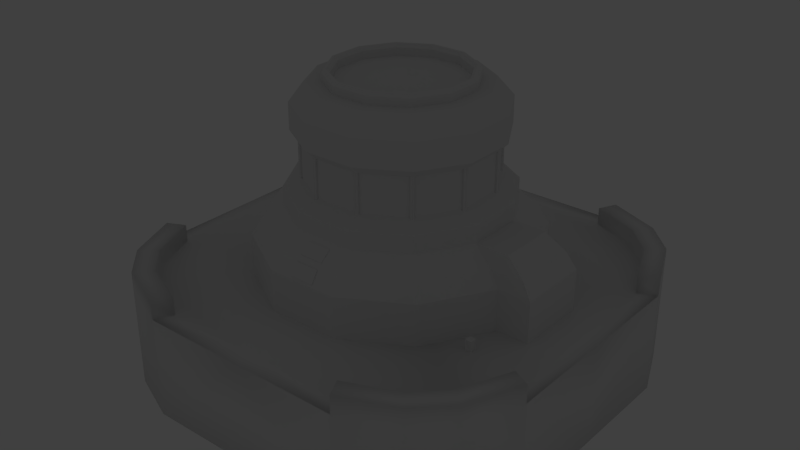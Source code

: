 # Source: kbuilding03.blend  (saved by Blender 2.62.1; exported with 4.5.12 LTS)
import bpy
from mathutils import Matrix  # noqa: F401  (used for matrix-valued properties, if any)

bpy.ops.wm.read_factory_settings(use_empty=True)
scene = bpy.context.scene
scene.name = 'Scene'

# ---- collections
col_collection_1 = bpy.data.collections.new('Collection 1'); scene.collection.children.link(col_collection_1)
col_collection_1.hide_render = True
col_collection_1.hide_viewport = True
col_collection_2 = bpy.data.collections.new('Collection 2'); scene.collection.children.link(col_collection_2)
col_collection_3 = bpy.data.collections.new('Collection 3'); scene.collection.children.link(col_collection_3)
col_collection_3.hide_render = True
col_collection_3.hide_viewport = True

# ---- world
world_world = bpy.data.worlds.new('World'); scene.world = world_world
world_world.color = (0.05088, 0.05088, 0.05088)
world_world.use_sun_shadow = False
world_world.sun_shadow_jitter_overblur = 0.0
world_world.cycles.sampling_method = 'MANUAL'
world_world.cycles.sample_map_resolution = 256

# ---- lights
light_lamp = bpy.data.lights.new('Lamp', 'POINT')
light_lamp.transmission_factor = 0.0
light_lamp.cutoff_distance = 30.0
light_lamp.energy = 100.0
light_lamp.shadow_buffer_clip_start = 1.001
light_lamp.shadow_soft_size = 1.0
light_lamp.shadow_maximum_resolution = 0.006
light_lamp.use_absolute_resolution = True
light_lamp.cycles.use_multiple_importance_sampling = False

# ---- meshes
me_cylinder_003 = bpy.data.meshes.new('Cylinder.003')
me_cylinder_003.from_pydata([(16.74, 16.74, -16.02), (10.1, 10.1, 15.16), (23.68, -1.035e-06, -16.02), (14.29, -8.137e-07, 15.16), (16.74, -16.74, -16.02), (10.1, -10.1, 15.16), (-2.07e-06, -23.68, -16.02), (-2.076e-06, -14.29, 15.16), (-16.74, -16.74, -16.02), (-10.1, -10.1, 15.16), (-23.68, 2.823e-07, -16.02), (-14.29, -1.866e-08, 15.16), (-16.74, 16.74, -16.02), (-10.1, 10.1, 15.16), (-7.15e-06, 23.68, -16.02), (-5.142e-06, 14.29, 15.16), (12.68, 12.68, 0.0), (17.93, -8.994e-07, 0.0), (12.68, -12.68, 0.0), (-2.074e-06, -17.93, 0.0), (-12.68, -12.68, 0.0), (-17.93, 9.803e-08, 0.0), (-12.68, 12.68, 0.0), (-5.921e-06, 17.93, 0.0)], [], [(17, 16, 1, 3), (18, 17, 3, 5), (19, 18, 5, 7), (20, 19, 7, 9), (21, 20, 9, 11), (22, 21, 11, 13), (23, 22, 13, 15), (16, 23, 15, 1), (16, 17, 2, 0), (17, 18, 4, 2), (18, 19, 6, 4), (19, 20, 8, 6), (20, 21, 10, 8), (21, 22, 12, 10), (22, 23, 14, 12), (23, 16, 0, 14), (1, 15, 13, 11, 9, 7, 5, 3)])
me_cylinder_003.use_remesh_preserve_volume = False
me_cylinder_003.use_remesh_preserve_attributes = False
me_cylinder_003.use_mirror_vertex_groups = False
me_cylinder_003.update()
me_cube_007 = bpy.data.meshes.new('Cube.007')
me_cube_007.from_pydata([(-1.0, -1.0, -1.0), (-1.0, 1.0, -1.0), (1.0, 1.0, -1.0), (1.0, -1.0, -1.0), (-1.0, -1.0, 1.0), (-1.0, 1.0, 1.0), (1.0, 1.0, 1.0), (1.0, -1.0, 1.0)], [], [(4, 5, 1, 0), (5, 6, 2, 1), (6, 7, 3, 2), (7, 4, 0, 3), (0, 1, 2, 3), (7, 6, 5, 4)])
me_cube_007.use_remesh_preserve_volume = False
me_cube_007.use_remesh_preserve_attributes = False
me_cube_007.use_mirror_vertex_groups = False
me_cube_007.update()
me_cube_001 = bpy.data.meshes.new('Cube.001')
me_cube_001.from_pydata([(7.09, 7.09, 0.0), (7.09, -7.09, 0.0), (17.18, 7.09, 0.0), (17.18, -7.09, 0.0), (17.18, 7.09, 14.18), (17.18, -7.09, 14.18), (23.85, 7.09, 0.0), (23.85, -7.09, 0.0), (23.85, 7.09, 10.28), (23.85, -7.09, 10.28), (28.14, 7.09, 0.0), (28.14, -7.09, 0.0), (28.14, 7.09, 6.288), (28.14, -7.09, 6.288), (7.09, 7.09, 14.18), (-7.09, 17.18, 0.0), (7.09, 17.18, 0.0), (-7.09, 17.18, 14.18), (7.09, 17.18, 14.18), (-7.09, 23.85, 0.0), (7.09, 23.85, 0.0), (-7.09, 23.85, 10.28), (7.09, 23.85, 10.28), (-7.09, 28.14, 0.0), (7.09, 28.14, 0.0), (-7.09, 28.14, 6.288), (7.09, 28.14, 6.288), (-7.09, 7.09, 0.0), (-7.09, 7.09, 14.18), (-17.18, -7.09, 0.0), (-17.18, 7.09, 0.0), (-17.18, -7.09, 14.18), (-17.18, 7.09, 14.18), (-23.85, -7.09, 0.0), (-23.85, 7.09, 0.0), (-23.85, -7.09, 10.28), (-23.85, 7.09, 10.28), (-28.14, -7.09, 0.0), (-28.14, 7.09, 0.0), (-28.14, -7.09, 6.288), (-28.14, 7.09, 6.288), (-7.09, -7.09, 0.0), (7.09, -7.09, 14.18), (-7.09, -7.09, 14.18), (7.09, -17.18, 0.0), (-7.09, -17.18, 0.0), (7.09, -17.18, 14.18), (-7.09, -17.18, 14.18), (7.09, -23.85, 0.0), (-7.09, -23.85, 0.0), (7.09, -23.85, 10.28), (-7.09, -23.85, 10.28), (7.09, -28.14, 0.0), (-7.09, -28.14, 0.0), (7.09, -28.14, 6.288), (-7.09, -28.14, 6.288), (7.09, 7.09, -12.63), (7.09, -7.09, -12.63), (17.18, 7.09, -12.63), (17.18, -7.09, -12.63), (23.85, 7.09, -12.63), (23.85, -7.09, -12.63), (28.14, 7.09, -12.63), (28.14, -7.09, -12.63), (-7.09, 17.18, -12.63), (7.09, 17.18, -12.63), (-7.09, 23.85, -12.63), (7.09, 23.85, -12.63), (-7.09, 28.14, -12.63), (7.09, 28.14, -12.63), (-7.09, 7.09, -12.63), (-17.18, -7.09, -12.63), (-17.18, 7.09, -12.63), (-23.85, -7.09, -12.63), (-23.85, 7.09, -12.63), (-28.14, -7.09, -12.63), (-28.14, 7.09, -12.63), (-7.09, -7.09, -12.63), (7.09, -17.18, -12.63), (-7.09, -17.18, -12.63), (7.09, -23.85, -12.63), (-7.09, -23.85, -12.63), (7.09, -28.14, -12.63), (-7.09, -28.14, -12.63)], [], [(5, 3, 7, 9), (8, 9, 13, 12), (8, 6, 2, 4), (4, 5, 9, 8), (12, 13, 11, 10), (9, 7, 11, 13), (12, 10, 6, 8), (18, 16, 20, 22), (21, 22, 26, 25), (21, 19, 15, 17), (17, 18, 22, 21), (25, 26, 24, 23), (22, 20, 24, 26), (25, 23, 19, 21), (32, 30, 34, 36), (28, 27, 30, 32), (35, 36, 40, 39), (35, 33, 29, 31), (31, 32, 36, 35), (39, 40, 38, 37), (36, 34, 38, 40), (39, 37, 33, 35), (47, 45, 49, 51), (43, 41, 45, 47), (42, 43, 47, 46), (50, 51, 55, 54), (50, 48, 44, 46), (46, 47, 51, 50), (54, 55, 53, 52), (51, 49, 53, 55), (54, 52, 48, 50), (14, 28, 43, 42), (42, 1, 3, 5), (4, 2, 0, 14), (14, 42, 5, 4), (14, 0, 16, 18), (17, 15, 27, 28), (28, 14, 18, 17), (31, 29, 41, 43), (43, 28, 32, 31), (46, 44, 1, 42), (79, 81, 49, 45), (0, 2, 58, 56), (48, 52, 82, 80), (63, 62, 10, 11), (2, 6, 60, 58), (41, 29, 71, 77), (83, 82, 52, 53), (44, 48, 80, 78), (67, 69, 24, 20), (65, 67, 20, 16), (74, 76, 38, 34), (72, 74, 34, 30), (70, 72, 30, 27), (19, 23, 68, 66), (1, 44, 78, 57), (33, 37, 75, 73), (56, 65, 16, 0), (61, 63, 11, 7), (59, 61, 7, 3), (57, 59, 3, 1), (69, 68, 23, 24), (77, 79, 45, 41), (15, 19, 66, 64), (27, 15, 64, 70), (76, 75, 37, 38), (6, 10, 62, 60), (29, 33, 73, 71), (81, 83, 53, 49)])
_uv = me_cube_001.uv_layers.new(name='UVMap')
_uv.uv.foreach_set('vector', [0.7634, 0.8247, 0.9929, 0.8247, 0.9929, 0.7168, 0.8265, 0.7168, 0.9911, 0.6216, 0.679, 0.6216, 0.679, 0.5273, 0.9911, 0.5273, 0.8265, 0.7168, 0.9929, 0.7168, 0.9929, 0.8247, 0.7634, 0.8247, 0.9911, 0.7685, 0.679, 0.7685, 0.679, 0.6216, 0.9911, 0.6216, 0.6648, 0.2522, 0.3365, 0.2522, 0.3365, 0.001469, 0.6648, 0.001469, 0.8265, 0.7168, 0.9929, 0.7168, 0.9929, 0.6474, 0.8911, 0.6474, 0.8911, 0.6474, 0.9929, 0.6474, 0.9929, 0.7168, 0.8265, 0.7168, 0.868, 0.8991, 0.9831, 0.8991, 0.9831, 0.9533, 0.8996, 0.9533, 0.9891, 0.6233, 0.677, 0.6233, 0.677, 0.5289, 0.9891, 0.5289, 0.8996, 0.9533, 0.9831, 0.9533, 0.9831, 0.8991, 0.868, 0.8991, 0.9891, 0.7701, 0.677, 0.7701, 0.677, 0.6233, 0.9891, 0.6233, 0.01464, 0.9736, 0.32, 0.9736, 0.32, 0.7299, 0.01464, 0.7299, 0.8996, 0.9533, 0.9831, 0.9533, 0.9831, 0.9881, 0.9321, 0.9881, 0.9321, 0.9881, 0.9831, 0.9881, 0.9831, 0.9533, 0.8996, 0.9533, 0.7634, 0.8239, 0.9929, 0.8239, 0.9929, 0.7159, 0.8265, 0.7159, 0.7634, 0.9871, 0.9929, 0.9871, 0.9929, 0.8239, 0.7634, 0.8239, 0.9907, 0.6253, 0.6786, 0.6253, 0.6786, 0.5309, 0.9907, 0.5309, 0.8265, 0.7159, 0.9929, 0.7159, 0.9929, 0.8239, 0.7634, 0.8239, 0.9907, 0.7721, 0.6786, 0.7721, 0.6786, 0.6253, 0.9907, 0.6253, 0.3365, 0.2522, 0.6648, 0.2522, 0.6648, 0.001469, 0.3365, 0.001469, 0.8265, 0.7159, 0.9929, 0.7159, 0.9929, 0.6466, 0.8911, 0.6466, 0.8911, 0.6466, 0.9929, 0.6466, 0.9929, 0.7159, 0.8265, 0.7159, 0.868, 0.62, 0.9831, 0.62, 0.9831, 0.5659, 0.8996, 0.5659, 0.868, 0.702, 0.9831, 0.702, 0.9831, 0.62, 0.868, 0.62, 0.989, 0.9963, 0.6769, 0.9963, 0.6769, 0.7742, 0.989, 0.7742, 0.989, 0.6274, 0.6769, 0.6274, 0.6769, 0.5331, 0.989, 0.5331, 0.8996, 0.5659, 0.9831, 0.5659, 0.9831, 0.62, 0.868, 0.62, 0.989, 0.7742, 0.6769, 0.7742, 0.6769, 0.6274, 0.989, 0.6274, 0.32, 0.9736, 0.01464, 0.9736, 0.01464, 0.7299, 0.32, 0.7299, 0.8996, 0.5659, 0.9831, 0.5659, 0.9831, 0.531, 0.9321, 0.531, 0.9321, 0.531, 0.9831, 0.531, 0.9831, 0.5659, 0.8996, 0.5659, 0.6376, 0.99, 0.3555, 0.99, 0.3555, 0.7079, 0.6376, 0.7079, 0.7634, 0.988, 0.9929, 0.988, 0.9929, 0.8247, 0.7634, 0.8247, 0.7634, 0.8247, 0.9929, 0.8247, 0.9929, 0.988, 0.7634, 0.988, 0.9911, 0.9905, 0.679, 0.9905, 0.679, 0.7685, 0.9911, 0.7685, 0.868, 0.8171, 0.9831, 0.8171, 0.9831, 0.8991, 0.868, 0.8991, 0.868, 0.8991, 0.9831, 0.8991, 0.9831, 0.8171, 0.868, 0.8171, 0.9891, 0.9921, 0.677, 0.9921, 0.677, 0.7701, 0.9891, 0.7701, 0.7634, 0.8239, 0.9929, 0.8239, 0.9929, 0.9871, 0.7634, 0.9871, 0.9907, 0.9942, 0.6786, 0.9942, 0.6786, 0.7721, 0.9907, 0.7721, 0.868, 0.62, 0.9831, 0.62, 0.9831, 0.702, 0.868, 0.702, 0.8133, 0.6028, 0.8133, 0.6028, 0.6712, 0.6028, 0.6712, 0.6028, 0.6712, 0.7623, 0.6712, 0.8758, 0.8133, 0.8758, 0.8133, 0.7623, 0.6712, 0.7623, 0.6712, 0.7623, 0.8133, 0.7623, 0.8133, 0.7623, 0.8133, 0.999, 0.8133, 0.999, 0.6712, 0.999, 0.6712, 0.999, 0.6712, 0.8758, 0.6712, 0.9508, 0.8133, 0.9508, 0.8133, 0.8758, 0.6712, 0.6028, 0.6712, 0.4893, 0.8133, 0.4893, 0.8133, 0.6028, 0.8133, 0.6028, 0.8133, 0.7623, 0.6712, 0.7623, 0.6712, 0.6028, 0.6712, 0.7623, 0.6712, 0.7623, 0.8133, 0.7623, 0.8133, 0.7623, 0.8133, 0.7623, 0.8133, 0.7623, 0.6712, 0.7623, 0.6712, 0.7623, 0.8133, 0.7623, 0.8133, 0.7623, 0.6712, 0.7623, 0.6712, 0.7623, 0.8133, 0.4143, 0.8133, 0.3661, 0.6712, 0.3661, 0.6712, 0.4143, 0.8133, 0.4893, 0.8133, 0.4143, 0.6712, 0.4143, 0.6712, 0.4893, 0.8133, 0.6028, 0.8133, 0.4893, 0.6712, 0.4893, 0.6712, 0.6028, 0.6712, 0.6028, 0.6712, 0.6028, 0.8133, 0.6028, 0.8133, 0.6028, 0.6712, 0.7623, 0.6712, 0.7623, 0.8133, 0.7623, 0.8133, 0.7623, 0.6712, 0.4143, 0.6712, 0.3661, 0.8133, 0.3661, 0.8133, 0.4143, 0.8133, 0.7623, 0.8133, 0.7623, 0.6712, 0.7623, 0.6712, 0.7623, 0.8133, 0.9508, 0.8133, 0.999, 0.6712, 0.999, 0.6712, 0.9508, 0.8133, 0.8758, 0.8133, 0.9508, 0.6712, 0.9508, 0.6712, 0.8758, 0.8133, 0.7623, 0.8133, 0.8758, 0.6712, 0.8758, 0.6712, 0.7623, 0.8133, 0.7623, 0.8133, 0.6028, 0.6712, 0.6028, 0.6712, 0.7623, 0.8133, 0.6028, 0.8133, 0.6028, 0.6712, 0.6028, 0.6712, 0.6028, 0.6712, 0.6028, 0.6712, 0.6028, 0.8133, 0.6028, 0.8133, 0.6028, 0.6712, 0.6028, 0.6712, 0.6028, 0.8133, 0.6028, 0.8133, 0.6028, 0.8133, 0.3661, 0.8133, 0.3661, 0.6712, 0.3661, 0.6712, 0.3661, 0.6712, 0.9508, 0.6712, 0.999, 0.8133, 0.999, 0.8133, 0.9508, 0.6712, 0.4893, 0.6712, 0.4143, 0.8133, 0.4143, 0.8133, 0.4893, 0.8133, 0.6028, 0.8133, 0.6028, 0.6712, 0.6028, 0.6712, 0.6028])
me_cube_001.use_remesh_preserve_volume = False
me_cube_001.use_remesh_preserve_attributes = False
me_cube_001.use_mirror_vertex_groups = False
me_cube_001.update()
me_cylinder_001 = bpy.data.meshes.new('Cylinder.001')
me_cylinder_001.from_pydata([(15.08, 15.08, -28.34), (11.79, 11.79, -14.7), (20.6, 5.521, -28.34), (16.11, 4.316, -14.7), (20.6, -5.521, -28.34), (16.11, -4.316, -14.7), (15.08, -15.08, -28.34), (11.79, -11.79, -14.7), (5.521, -20.6, -28.34), (4.316, -16.11, -14.7), (-5.521, -20.6, -28.34), (-4.316, -16.11, -14.7), (-15.08, -15.08, -28.34), (-11.79, -11.79, -14.7), (-20.6, -5.521, -28.34), (-16.11, -4.316, -14.7), (-20.6, 5.521, -28.34), (-16.11, 4.316, -14.7), (-15.08, 15.08, -28.34), (-11.79, 11.79, -14.7), (-5.521, 20.6, -28.34), (-4.316, 16.11, -14.7), (5.521, 20.6, -28.34), (4.316, 16.11, -14.7), (15.08, 15.08, -21.9), (20.6, 5.521, -21.9), (20.6, -5.521, -21.9), (15.08, -15.08, -21.9), (5.521, -20.6, -21.9), (-5.521, -20.6, -21.9), (-15.08, -15.08, -21.9), (-20.6, -5.521, -21.9), (-20.6, 5.521, -21.9), (-15.08, 15.08, -21.9), (-5.521, 20.6, -21.9), (5.521, 20.6, -21.9), (11.79, 11.79, -17.22), (16.11, 4.316, -17.22), (16.11, -4.316, -17.22), (11.79, -11.79, -17.22), (4.316, -16.11, -17.22), (-4.316, -16.11, -17.22), (-11.79, -11.79, -17.22), (-16.11, -4.316, -17.22), (-16.11, 4.316, -17.22), (-11.79, 11.79, -17.22), (-4.316, 16.11, -17.22), (4.316, 16.11, -17.22), (9.838, 9.838, -13.35), (13.44, 3.601, -13.35), (13.44, -3.601, -13.35), (9.838, -9.838, -13.35), (-13.44, 3.601, -13.35), (-9.838, 9.838, -13.35), (-3.601, 13.44, -13.35), (3.601, 13.44, -13.35), (10.86, 10.86, -6.257), (14.84, 3.976, -6.257), (14.84, -3.976, -6.257), (10.86, -10.86, -6.257), (5.12, 19.11, -19.56), (-5.12, 19.11, -19.56), (-13.99, 13.99, -19.56), (-19.11, 5.12, -19.56), (-14.84, 3.976, -6.257), (-10.86, 10.86, -6.257), (-3.976, 14.84, -6.257), (3.976, 14.84, -6.257), (9.838, 9.838, -7.616), (13.44, 3.601, -7.616), (13.44, -3.601, -7.616), (9.838, -9.838, -7.616), (-14.84, -3.976, -2.253), (-10.86, -10.86, -2.253), (-3.976, -14.84, -2.253), (3.976, -14.84, -2.253), (3.601, -13.44, -7.616), (-3.601, -13.44, -7.616), (-9.838, -9.838, -7.616), (-13.44, -3.601, -7.616), (-12.45, -3.337, 0.5495), (-9.116, -9.116, 0.5495), (-3.337, -12.45, 0.5495), (3.337, -12.45, 0.5495), (3.337, 12.45, 0.5495), (-3.337, 12.45, 0.5495), (-9.116, 9.116, 0.5495), (-12.45, 3.337, 0.5495), (13.99, -13.99, -19.56), (19.11, -5.12, -19.56), (19.11, 5.12, -19.56), (13.99, 13.99, -19.56), (9.116, 9.116, 0.5495), (12.45, 3.337, 0.5495), (12.45, -3.337, 0.5495), (9.116, -9.116, 0.5495), (10.86, 10.86, -2.253), (14.84, 3.976, -2.253), (14.84, -3.976, -2.253), (10.86, -10.86, -2.253), (-19.11, -5.12, -19.56), (-13.99, -13.99, -19.56), (-5.12, -19.11, -19.56), (5.12, -19.11, -19.56), (3.601, -13.44, -13.35), (-3.601, -13.44, -13.35), (-9.838, -9.838, -13.35), (-13.44, -3.601, -13.35), (-13.44, 3.601, -7.616), (-9.838, 9.838, -7.616), (-3.601, 13.44, -7.616), (3.601, 13.44, -7.616), (-14.84, -3.976, -6.257), (-10.86, -10.86, -6.257), (-3.976, -14.84, -6.257), (3.976, -14.84, -6.257), (3.976, 14.84, -2.253), (-3.976, 14.84, -2.253), (-10.86, 10.86, -2.253), (-14.84, 3.976, -2.253), (25.63, 5.521, -28.34), (25.63, -5.521, -28.34), (25.63, 5.521, -21.9), (25.63, -5.521, -21.9), (21.13, 4.316, -17.22), (21.13, -4.316, -17.22), (24.13, -5.12, -19.56), (24.13, 5.12, -19.56), (-10.51, -2.816, 0.5495), (-7.692, -7.692, 0.5495), (-2.816, -10.51, 0.5495), (2.816, -10.51, 0.5495), (2.815, 10.51, 0.5495), (-2.816, 10.51, 0.5495), (-7.692, 7.692, 0.5495), (-10.51, 2.815, 0.5495), (7.692, 7.692, 0.5495), (10.51, 2.816, 0.5495), (10.51, -2.816, 0.5495), (7.692, -7.692, 0.5495), (-9.352, -2.506, 0.5495), (-6.846, -6.846, 0.5495), (-2.506, -9.352, 0.5495), (2.506, -9.352, 0.5495), (2.506, 9.352, 0.5495), (-2.506, 9.352, 0.5495), (-6.846, 6.846, 0.5495), (-9.352, 2.506, 0.5495), (6.846, 6.846, 0.5495), (9.352, 2.506, 0.5495), (9.352, -2.506, 0.5495), (6.846, -6.846, 0.5495), (-10.51, -2.816, 1.711), (-7.692, -7.692, 1.711), (-2.816, -10.51, 1.711), (2.816, -10.51, 1.711), (2.815, 10.51, 1.711), (-2.816, 10.51, 1.711), (-7.692, 7.692, 1.711), (-10.51, 2.815, 1.711), (7.692, 7.692, 1.711), (10.51, 2.816, 1.711), (10.51, -2.816, 1.711), (7.692, -7.692, 1.711), (-9.352, -2.506, 1.711), (-6.846, -6.846, 1.711), (-2.506, -9.352, 1.711), (2.506, -9.352, 1.711), (2.506, 9.352, 1.711), (-2.506, 9.352, 1.711), (-6.846, 6.846, 1.711), (-9.352, 2.506, 1.711), (6.846, 6.846, 1.711), (9.352, 2.506, 1.711), (9.352, -2.506, 1.711), (6.846, -6.846, 1.711), (-10.17, -2.726, 2.229), (-7.447, -7.447, 2.229), (-2.726, -10.17, 2.229), (2.726, -10.17, 2.229), (2.726, 10.17, 2.229), (-2.726, 10.17, 2.229), (-7.447, 7.447, 2.229), (-10.17, 2.726, 2.229), (7.447, 7.447, 2.229), (10.17, 2.726, 2.229), (10.17, -2.726, 2.229), (7.447, -7.447, 2.229), (-9.823, -2.632, 2.229), (-7.191, -7.191, 2.229), (-2.632, -9.823, 2.229), (2.632, -9.823, 2.229), (2.632, 9.823, 2.229), (-2.632, 9.823, 2.229), (-7.191, 7.191, 2.229), (-9.823, 2.632, 2.229), (7.191, 7.191, 2.229), (9.823, 2.632, 2.229), (9.823, -2.632, 2.229), (7.191, -7.191, 2.229)], [], [(37, 36, 1, 3), (38, 37, 3, 5), (39, 38, 5, 7), (40, 39, 7, 9), (41, 40, 9, 11), (42, 41, 11, 13), (43, 42, 13, 15), (44, 43, 15, 17), (45, 44, 17, 19), (46, 45, 19, 21), (36, 47, 23, 1), (47, 46, 21, 23), (24, 25, 2, 0), (26, 27, 6, 4), (27, 28, 8, 6), (28, 29, 10, 8), (29, 30, 12, 10), (30, 31, 14, 12), (31, 32, 16, 14), (32, 33, 18, 16), (33, 34, 20, 18), (35, 24, 0, 22), (34, 35, 22, 20), (91, 90, 25, 24), (89, 88, 27, 26), (88, 103, 28, 27), (103, 102, 29, 28), (102, 101, 30, 29), (101, 100, 31, 30), (100, 63, 32, 31), (63, 62, 33, 32), (62, 61, 34, 33), (60, 91, 24, 35), (61, 60, 35, 34), (54, 53, 109, 110), (103, 88, 39, 40), (21, 19, 53, 54), (19, 17, 52, 53), (60, 61, 46, 47), (100, 101, 42, 43), (88, 89, 38, 39), (62, 63, 44, 45), (5, 3, 49, 50), (50, 49, 69, 70), (51, 50, 70, 71), (102, 103, 40, 41), (61, 62, 45, 46), (53, 52, 108, 109), (52, 107, 79, 108), (90, 91, 36, 37), (101, 102, 41, 42), (91, 60, 47, 36), (107, 106, 78, 79), (104, 51, 71, 76), (63, 100, 43, 44), (17, 15, 107, 52), (106, 105, 77, 78), (55, 54, 110, 111), (48, 55, 111, 68), (9, 7, 51, 104), (13, 11, 105, 106), (49, 48, 68, 69), (15, 13, 106, 107), (1, 23, 55, 48), (3, 1, 48, 49), (7, 5, 50, 51), (23, 21, 54, 55), (105, 104, 76, 77), (11, 9, 104, 105), (68, 111, 67, 56), (76, 71, 59, 115), (79, 78, 113, 112), (108, 79, 112, 64), (109, 108, 64, 65), (69, 68, 56, 57), (110, 109, 65, 66), (70, 69, 57, 58), (77, 76, 115, 114), (111, 110, 66, 67), (71, 70, 58, 59), (78, 77, 114, 113), (66, 65, 118, 117), (57, 56, 96, 97), (56, 67, 116, 96), (112, 113, 73, 72), (65, 64, 119, 118), (113, 114, 74, 73), (59, 58, 98, 99), (64, 112, 72, 119), (58, 57, 97, 98), (114, 115, 75, 74), (67, 66, 117, 116), (115, 59, 99, 75), (98, 97, 93, 94), (119, 72, 80, 87), (97, 96, 92, 93), (73, 74, 82, 81), (99, 98, 94, 95), (74, 75, 83, 82), (96, 116, 84, 92), (72, 73, 81, 80), (117, 118, 86, 85), (118, 119, 87, 86), (75, 99, 95, 83), (116, 117, 85, 84), (92, 84, 85, 86, 87, 80, 81, 82, 83, 95, 94, 93), (122, 123, 121, 120), (127, 126, 123, 122), (126, 127, 124, 125), (37, 38, 125, 124), (25, 122, 120, 2), (90, 127, 122, 25), (90, 37, 124, 127), (26, 4, 121, 123), (89, 26, 123, 126), (89, 126, 125, 38), (193, 194, 170, 169), (169, 170, 146, 145), (166, 167, 143, 142), (175, 174, 150, 151), (134, 135, 159, 158), (128, 129, 153, 152), (172, 168, 144, 148), (165, 166, 142, 141), (173, 172, 148, 149), (133, 134, 158, 157), (130, 131, 155, 154), (139, 138, 162, 163), (171, 164, 140, 147), (190, 191, 167, 166), (199, 198, 174, 175), (158, 159, 183, 182), (152, 153, 177, 176), (196, 192, 168, 172), (189, 190, 166, 165), (197, 196, 172, 173), (157, 158, 182, 181), (154, 155, 179, 178), (163, 162, 186, 187), (195, 188, 164, 171), (131, 139, 163, 155), (132, 133, 157, 156), (164, 165, 141, 140), (170, 171, 147, 146), (138, 137, 161, 162), (135, 128, 152, 159), (167, 175, 151, 143), (168, 169, 145, 144), (137, 136, 160, 161), (129, 130, 154, 153), (136, 132, 156, 160), (174, 173, 149, 150), (186, 185, 197, 198), (180, 181, 193, 192), (185, 184, 196, 197), (183, 176, 188, 195), (187, 186, 198, 199), (177, 178, 190, 189), (178, 179, 191, 190), (184, 180, 192, 196), (176, 177, 189, 188), (181, 182, 194, 193), (179, 187, 199, 191), (182, 183, 195, 194), (155, 163, 187, 179), (156, 157, 181, 180), (188, 189, 165, 164), (194, 195, 171, 170), (162, 161, 185, 186), (159, 152, 176, 183), (191, 199, 175, 167), (192, 193, 169, 168), (161, 160, 184, 185), (153, 154, 178, 177), (160, 156, 180, 184), (198, 197, 173, 174)])
_uv = me_cylinder_001.uv_layers.new(name='UVMap')
_uv.uv.foreach_set('vector', [0.9154, 0.7494, 0.9154, 0.667, 0.9987, 0.667, 0.9987, 0.7492, 0.9154, -0.1566, 0.9154, -0.239, 0.9988, -0.2367, 0.9988, -0.1546, 0.9154, -0.07427, 0.9154, -0.1566, 0.9988, -0.1546, 0.9988, -0.0724, 0.9154, 0.008099, 0.9154, -0.07427, 0.9988, -0.0724, 0.9988, 0.009754, 0.9154, 0.09046, 0.9154, 0.008099, 0.9988, 0.009754, 0.9988, 0.09191, 0.9154, 0.1728, 0.9154, 0.09046, 0.9988, 0.09191, 0.9988, 0.1741, 0.9154, 0.2552, 0.9154, 0.1728, 0.9988, 0.1741, 0.9988, 0.2562, 0.9154, 0.3376, 0.9154, 0.2552, 0.9988, 0.2562, 0.9987, 0.3384, 0.9154, 0.4199, 0.9154, 0.3376, 0.9987, 0.3384, 0.9987, 0.4205, 0.9154, 0.5023, 0.9154, 0.4199, 0.9987, 0.4205, 0.9987, 0.5027, 0.9154, 0.667, 0.9154, 0.5846, 0.9987, 0.5849, 0.9987, 0.667, 0.9154, 0.5846, 0.9154, 0.5023, 0.9987, 0.5027, 0.9987, 0.5849, 0.004479, 1.463, 0.0, 0.003017, 0.9833, 0.0, 0.9878, 1.46, 2.122, 0.01248, 2.113, 0.2385, 1.983, 0.2333, 1.992, 0.007276, 2.113, 0.2385, 2.122, 0.4349, 1.992, 0.4297, 1.983, 0.2333, 1.837, 0.6148, 1.852, 0.4017, 1.983, 0.4049, 1.968, 0.618, 1.852, 0.4017, 1.852, 0.1794, 1.983, 0.1826, 1.983, 0.4049, 1.852, 0.1794, 1.837, 0.007276, 1.968, 0.01049, 1.983, 0.1826, 1.586, 0.6256, 1.602, 0.4297, 1.733, 0.4293, 1.717, 0.6252, 1.602, 0.4297, 1.602, 0.2035, 1.732, 0.2031, 1.733, 0.4293, 0.01672, 5.452, 0.01413, 4.609, 0.9974, 4.606, 1.0, 5.449, 0.009652, 3.149, 0.004479, 1.463, 0.9878, 1.46, 0.9929, 3.146, 0.01413, 4.609, 0.009652, 3.149, 0.9929, 3.146, 0.9974, 4.606, 1.297, 0.2888, 1.283, 0.1292, 1.334, 0.1042, 1.349, 0.2763, 2.174, 0.02276, 2.165, 0.2323, 2.113, 0.2385, 2.122, 0.01248, 2.165, 0.2323, 2.174, 0.4145, 2.122, 0.4349, 2.113, 0.2385, 1.786, 0.5956, 1.8, 0.398, 1.852, 0.4017, 1.837, 0.6148, 1.8, 0.398, 1.8, 0.1918, 1.852, 0.1794, 1.852, 0.4017, 1.8, 0.1918, 1.786, 0.03224, 1.837, 0.007276, 1.852, 0.1794, 1.535, 0.6033, 1.55, 0.4216, 1.602, 0.4297, 1.586, 0.6256, 1.55, 0.4216, 1.55, 0.2119, 1.602, 0.2035, 1.602, 0.4297, 1.55, 0.2119, 1.534, 0.03028, 1.584, 0.007676, 1.602, 0.2035, 1.297, 0.495, 1.297, 0.2888, 1.349, 0.2763, 1.349, 0.4987, 1.283, 0.6926, 1.297, 0.495, 1.349, 0.4987, 1.334, 0.7117, 0.002575, 0.4064, 0.3298, 0.4064, 0.3298, 0.7337, 0.002575, 0.7337, 2.174, 0.4145, 2.165, 0.2323, 2.223, 0.2182, 2.23, 0.3717, 0.9987, 0.5021, 0.9987, 0.4205, 0.0, 0.0, 0.0, 0.0, 0.9987, 0.4198, 0.9987, 0.3382, 0.0, 0.0, 0.9987, 0.4205, 1.297, 0.495, 1.283, 0.6926, 1.23, 0.6553, 1.241, 0.4888, 1.786, 0.03224, 1.8, 0.1918, 1.745, 0.218, 1.733, 0.08342, 2.165, 0.2323, 2.174, 0.02276, 2.23, 0.04146, 2.223, 0.2182, 1.55, 0.2119, 1.55, 0.4216, 1.494, 0.4053, 1.493, 0.2285, 0.9987, 0.8313, 0.9987, 0.7496, 0.0, 0.0, 0.0, 0.0, 0.002575, 0.4064, 0.3298, 0.4064, 0.3298, 0.7337, 0.002575, 0.7337, 0.002575, 0.4064, 0.3298, 0.4064, 0.3298, 0.7337, 0.002575, 0.7337, 1.8, 0.398, 1.786, 0.5956, 1.733, 0.5584, 1.745, 0.3918, 1.534, 0.03028, 1.55, 0.2119, 1.493, 0.2285, 1.479, 0.0754, 0.002575, 0.4064, 0.3298, 0.4064, 0.3298, 0.7337, 0.002575, 0.7337, 0.002575, 0.4064, 0.3298, 0.4064, 0.3298, 0.7337, 0.002575, 0.7337, 1.283, 0.1292, 1.297, 0.2888, 1.241, 0.3149, 1.23, 0.1804, 1.8, 0.1918, 1.8, 0.398, 1.745, 0.3918, 1.745, 0.218, 1.297, 0.2888, 1.297, 0.495, 1.241, 0.4888, 1.241, 0.3149, 0.002575, 0.4064, 0.3298, 0.4064, 0.3298, 0.7337, 0.002575, 0.7337, 0.002575, 0.4064, 0.3298, 0.4064, 0.3298, 0.7337, 0.002575, 0.7337, 1.55, 0.4216, 1.535, 0.6033, 1.481, 0.5585, 1.494, 0.4053, 0.9987, 0.3375, 0.9987, 0.2559, 0.0, 0.0, 0.0, 0.0, 0.002575, 0.4064, 0.3298, 0.4064, 0.3298, 0.7337, 0.002575, 0.7337, 0.002575, 0.4064, 0.3298, 0.4064, 0.3298, 0.7337, 0.002575, 0.7337, 0.002575, 0.4064, 0.3298, 0.4064, 0.3298, 0.7337, 0.002575, 0.7337, 0.9987, 0.9958, 0.9987, 0.9143, 0.0, 0.0, 0.0, 0.0, 0.9987, 0.1729, 0.9987, 0.09131, 0.0, 0.0, 0.0, 0.0, 0.002575, 0.4064, 0.3298, 0.4064, 0.3298, 0.7337, 0.002575, 0.7337, 0.9987, 0.2552, 0.9987, 0.1736, 0.0, 0.0, 0.9987, 0.2559, 0.9987, 0.6666, 0.9987, 0.5851, 0.0, 0.0, 0.0, 0.0, 0.9987, 0.7489, 0.9987, 0.6674, 0.0, 0.0, 0.9987, 0.7496, 0.9987, 0.9135, 0.9987, 0.832, 0.0, 0.0, 0.9987, 0.9143, 0.9987, 0.5844, 0.9987, 0.5027, 0.0, 0.0, 0.9987, 0.5851, 0.002575, 0.4064, 0.3298, 0.4064, 0.3298, 0.7337, 0.002575, 0.7337, 0.9987, 0.09062, 0.9987, 0.008974, 0.0, 0.0, 0.9987, 0.09131, 0.0, 0.0, 0.0, 0.0, 0.0, 0.0, 0.0, 0.0, 0.0, 0.0, 0.0, 0.0, 0.0, 0.0, 0.0, 0.0, 0.0, 0.0, 0.0, 0.0, 0.0, 0.0, 0.0, 0.0, 0.0, 0.0, 0.0, 0.0, 0.0, 0.0, 0.0, 0.0, 0.0, 0.0, 0.0, 0.0, 0.0, 0.0, 0.0, 0.0, 0.0, 0.0, 0.0, 0.0, 0.0, 0.0, 0.0, 0.0, 0.0, 0.0, 0.0, 0.0, 0.0, 0.0, 0.0, 0.0, 0.0, 0.0, 0.0, 0.0, 0.0, 0.0, 0.0, 0.0, 0.0, 0.0, 0.0, 0.0, 0.0, 0.0, 0.0, 0.0, 0.0, 0.0, 0.0, 0.0, 0.0, 0.0, 0.0, 0.0, 0.0, 0.0, 0.0, 0.0, 0.0, 0.0, 0.0, 0.0, 0.0, 0.0, 0.0, 0.0, 0.0, 0.0, 0.0, 0.0, 0.0, 0.0, 0.0, 0.0, 0.0, 0.0, 0.0, 0.0, 0.0, 0.0, 0.0, 0.0, 0.0, 0.0, 0.0, 0.0, 0.0, 0.0, 0.0, 0.0, 0.0, 0.0, 0.0, 0.0, 0.0, 0.0, 0.0, 0.0, 0.0, 0.0, 0.0, 0.0, 0.0, 0.0, 0.0, 0.0, 0.0, 0.0, 0.0, 0.0, 0.0, 0.0, 0.0, 0.0, 0.0, 0.0, 0.0, 0.0, 0.0, 0.0, 0.0, 0.0, 0.0, 0.0, 0.0, 0.0, 0.0, 0.0, 0.0, 0.0, 0.0, 0.0, 0.0, 0.0, 0.0, 0.0, 0.0, 0.0, 0.0, 0.0, 0.0, 0.0, 0.0, 0.0, 0.0, 0.0, 0.0, 0.0, 0.0, 0.0, 0.0, 0.0, 0.0, 0.0, 0.0, 0.0, 0.0, 0.0, 0.0, 0.0, 0.0, 0.0, 0.0, 0.0, 0.0, 0.0, 0.0, 0.0, 0.0, 0.0, 0.0, 0.0, 0.0, 0.0, 0.0, 0.0, 0.0, 0.0, 0.0, 0.0, 0.0, 0.0, 0.0, 0.0, 0.0, 0.0, 0.0, 0.0, 0.0, 0.0, 0.0, 0.0, 0.0, 0.0, 0.0, 0.0, 0.0, 0.0, 0.0, 0.0, 0.0, 0.0, 0.0, 0.0, 0.0, 0.0, 0.0, 0.0, 0.0, 0.0, 0.0, 0.0, 0.0, 0.0, 0.0, 0.0, 0.0, 0.0, 0.0, 0.0, 0.0, 0.0, 0.0, 0.0, 0.0, 0.0, 0.0, 0.0, 0.0, 0.0, 0.0, 0.0, 0.0, 0.0, 0.0, 0.0, 0.0, 0.0, 0.0, 0.0, 0.0, 0.0, 0.0, 0.0, 0.0, 0.0, 0.0, 0.0, 0.0, 0.0, 0.0, 0.0, 0.0, 0.0, 0.0, 0.0, 0.0, 0.0, 0.0, 0.0, 0.0, 0.0, 0.7936, 0.6744, 0.7233, 0.715, 0.6826, 0.7854, 0.6826, 0.8667, 0.7233, 0.9371, 0.7936, 0.9777, 0.8749, 0.9777, 0.9453, 0.9371, 0.9859, 0.8667, 0.9859, 0.7854, 0.9453, 0.715, 0.8749, 0.6744, 0.6631, 0.1935, 0.3329, 0.1935, 0.3329, 0.0009151, 0.6631, 0.0009151, 1.927, 0.8005, 1.744, 0.8005, 1.748, 0.748, 1.945, 0.748, 1.744, 0.8005, 1.927, 0.8005, 1.887, 0.8583, 1.733, 0.8584, 0.0, 0.0, 1.0, 0.0, 1.0, 1.0, 0.0, 1.0, 1.334, 0.1042, 1.341, 0.007276, 1.471, 0.01049, 1.465, 0.1074, 1.283, 0.1292, 1.29, 0.03224, 1.341, 0.007276, 1.334, 0.1042, 1.283, 0.1292, 1.23, 0.1804, 1.237, 0.08342, 1.29, 0.03224, 2.036, 0.7418, 2.087, 0.8623, 1.995, 0.8959, 1.945, 0.7754, 2.047, 0.6859, 2.036, 0.7418, 1.945, 0.7754, 1.956, 0.7195, 2.047, 0.6859, 1.956, 0.7195, 1.996, 0.6516, 2.087, 0.618, 0.0, 0.0, 0.0, 0.0, 0.0, 0.0, 0.0, 0.0, 0.0, 0.0, 0.0, 0.0, 0.0, 0.0, 0.0, 0.0, 0.0, 0.0, 0.0, 0.0, 0.0, 0.0, 0.0, 0.0, 0.0, 0.0, 0.0, 0.0, 0.0, 0.0, 0.0, 0.0, 0.0, 0.0, 0.0, 0.0, 0.0, 0.0, 0.0, 0.0, 0.0, 0.0, 0.0, 0.0, 0.0, 0.0, 0.0, 0.0, 0.0, 0.0, 0.0, 0.0, 0.0, 0.0, 0.0, 0.0, 0.0, 0.0, 0.0, 0.0, 0.0, 0.0, 0.0, 0.0, 0.0, 0.0, 0.0, 0.0, 0.0, 0.0, 0.0, 0.0, 0.0, 0.0, 0.0, 0.0, 0.0, 0.0, 0.0, 0.0, 0.0, 0.0, 0.0, 0.0, 0.0, 0.0, 0.0, 0.0, 0.0, 0.0, 0.0, 0.0, 0.0, 0.0, 0.0, 0.0, 0.0, 0.0, 0.0, 0.0, 0.0, 0.0, 0.0, 0.0, 0.0, 0.0, 0.0, 0.0, 0.0, 0.0, 0.0, 0.0, 0.0, 0.0, 0.0, 0.0, 0.0, 0.0, 0.0, 0.0, 0.0, 0.0, 0.0, 0.0, 0.0, 0.0, 0.0, 0.0, 0.0, 0.0, 0.0, 0.0, 0.0, 0.0, 0.0, 0.0, 0.0, 0.0, 0.0, 0.0, 0.0, 0.0, 0.0, 0.0, 0.0, 0.0, 0.0, 0.0, 0.0, 0.0, 0.0, 0.0, 0.0, 0.0, 0.0, 0.0, 0.0, 0.0, 0.0, 0.0, 0.0, 0.0, 0.0, 0.0, 0.0, 0.0, 0.0, 0.0, 0.0, 0.0, 0.0, 0.0, 0.0, 0.0, 0.0, 0.0, 0.0, 0.0, 0.0, 0.0, 0.0, 0.0, 0.0, 0.0, 0.0, 0.0, 0.0, 0.0, 0.0, 0.0, 0.0, 0.0, 0.0, 0.0, 0.0, 0.0, 0.0, 0.0, 0.0, 0.0, 0.0, 0.0, 0.0, 0.0, 0.0, 0.0, 0.0, 0.0, 0.0, 0.0, 0.0, 0.0, 0.0, 0.0, 0.0, 0.0, 0.0, 0.0, 0.0, 0.0, 0.0, 0.0, 0.0, 0.0, 0.0, 0.0, 0.0, 0.0, 0.0, 0.0, 0.0, 0.0, 0.0, 0.0, 0.0, 0.0, 0.0, 0.0, 0.0, 0.0, 0.0, 0.0, 0.0, 0.0, 0.0, 0.0, 0.0, 0.0, 0.0, 0.0, 0.0, 0.0, 0.0, 0.0, 0.0, 0.0, 0.0, 0.0, 0.0, 0.0, 0.0, 0.0, 0.0, 0.0, 0.0, 0.0, 0.0, 0.0, 0.0, 0.0, 0.0, 0.0, 0.0, 0.0, 0.0, 0.0, 0.0, 0.0, 0.0, 0.0, 0.0, 0.0, 0.0, 0.0, 0.0, 0.0, 0.0, 0.0, 0.0, 0.0, 0.0, 0.0, 0.0, 0.0, 0.0, 0.0, 0.0, 0.0, 0.0, 0.0, 0.0, 0.0, 0.0, 0.0, 0.0, 0.0, 0.0, 0.0, 0.0, 0.0, 0.0, 0.0, 0.0, 0.0, 0.0, 0.0, 0.0, 0.0, 0.0, 0.0, 0.0, 0.0, 0.0, 0.0, 0.0, 0.0, 0.0, 0.0, 0.0, 0.0, 0.0, 0.0, 0.0, 0.0, 0.0, 0.0, 0.0, 0.0, 0.0, 0.0, 0.0, 0.0, 0.0, 0.0, 0.0, 0.0, 0.0, 0.0, 0.0, 0.0, 0.0, 0.0, 0.0, 0.0, 0.0, 0.0, 0.0, 0.0, 0.0, 0.0, 0.0, 0.0, 0.0, 0.0, 0.0, 0.0, 0.0, 0.0, 0.0, 0.0, 0.0, 0.0, 0.0, 0.0, 0.0, 0.0, 0.0, 0.0, 0.0, 0.0, 0.0, 0.0, 0.0, 0.0, 0.0, 0.0, 0.0, 0.0, 0.0, 0.0, 0.0, 0.0, 0.0, 0.0, 0.0, 0.0, 0.0, 0.0, 0.0, 0.0, 0.0, 0.0, 0.0, 0.0, 0.0, 0.0, 0.0, 0.0, 0.0, 0.0, 0.0, 0.0, 0.0, 0.0, 0.0, 0.0, 0.0, 0.0, 0.0, 0.0, 0.0, 0.0, 0.0, 0.0, 0.0, 0.0, 0.0, 0.0, 0.0, 0.0, 0.0, 0.0, 0.0, 0.0, 0.0, 0.0, 0.0, 0.0, 0.0, 0.0, 0.0, 0.0, 0.0, 0.0, 0.0, 0.0, 0.0, 0.0, 0.0, 0.0, 0.0, 0.0, 0.0, 0.0, 0.0, 0.0, 0.0, 0.0, 0.0, 0.0, 0.0, 0.0, 0.0, 0.0, 0.0, 0.0, 0.0, 0.0, 0.0, 0.0, 0.0, 0.0, 0.0, 0.0, 0.0, 0.0, 0.0, 0.0, 0.0, 0.0])
me_cylinder_001.use_remesh_preserve_volume = False
me_cylinder_001.use_remesh_preserve_attributes = False
me_cylinder_001.use_mirror_vertex_groups = False
me_cylinder_001.update()
me_cube_017 = bpy.data.meshes.new('Cube.017')
me_cube_017.from_pydata([(-24.56, 29.27, -16.48), (-16.23, 32.72, -16.48), (-29.27, 24.56, -16.48), (-32.72, 16.23, -16.48), (-29.27, 24.56, -1.045), (-32.72, 16.23, -1.045), (-16.23, 32.72, -1.045), (-24.56, 29.27, -1.045), (-26.78, 22.48, -1.045), (-29.94, 14.85, -1.045), (-14.85, 29.94, -1.045), (-22.48, 26.78, -1.045), (-29.27, 24.56, 1.688), (-32.72, 16.23, 1.688), (-16.23, 32.72, 1.688), (-24.56, 29.27, 1.688), (-26.78, 22.48, 1.688), (-29.94, 14.85, 1.688), (-14.85, 29.94, 1.688), (-22.48, 26.78, 1.688), (0.0, 32.72, -1.045), (0.0, 32.72, -16.48), (0.0, 29.94, -1.045), (-32.72, 9.537e-07, -16.48), (-32.72, 9.537e-07, -1.045), (0.0, 0.0, -1.045), (0.0, 0.0, -16.48), (-29.94, 9.537e-07, -1.045)], [], [(23, 24, 5, 3), (7, 0, 2, 4), (6, 1, 0, 7), (3, 5, 4, 2), (22, 20, 6, 10), (6, 7, 15, 14), (17, 13, 5, 9), (15, 12, 16, 19), (14, 15, 19, 18), (12, 13, 17, 16), (16, 17, 9, 8), (7, 4, 12, 15), (18, 19, 11, 10), (19, 16, 8, 11), (10, 6, 14, 18), (4, 5, 13, 12), (27, 25, 22, 10, 11, 8, 9), (20, 21, 1, 6), (26, 23, 3, 2, 0, 1, 21), (24, 27, 9, 5)])
me_cube_017.polygons.foreach_set('use_smooth', [True] * 20)
_uv = me_cube_017.uv_layers.new(name='UVMap')
_uv.uv.foreach_set('vector', [0.6808, 0.8521, 0.8131, 0.8521, 0.8131, 0.9912, 0.6808, 0.9912, 0.8127, 0.1435, 0.6813, 0.1435, 0.6813, 0.08685, 0.8127, 0.08685, 0.8127, 0.2203, 0.6813, 0.2203, 0.6813, 0.1435, 0.8127, 0.1435, 0.6813, 0.01007, 0.8127, 0.01007, 0.8127, 0.08685, 0.6813, 0.08685, 0.3626, 0.87, 0.3412, 0.87, 0.3412, 0.7435, 0.3626, 0.7541, 0.7751, 0.6952, 0.7751, 0.7889, 0.742, 0.7889, 0.742, 0.6952, 0.7076, 0.9566, 0.742, 0.9566, 0.742, 0.9863, 0.7076, 0.9863, 0.742, 0.7889, 0.742, 0.8591, 0.7076, 0.8591, 0.7076, 0.7889, 0.742, 0.6952, 0.742, 0.7889, 0.7076, 0.7889, 0.7076, 0.6952, 0.742, 0.8591, 0.742, 0.9566, 0.7076, 0.9566, 0.7076, 0.8591, 0.7076, 0.8591, 0.7076, 0.9566, 0.679, 0.9566, 0.679, 0.8591, 0.7751, 0.7889, 0.7751, 0.8591, 0.742, 0.8591, 0.742, 0.7889, 0.7076, 0.6952, 0.7076, 0.7889, 0.679, 0.7889, 0.679, 0.6952, 0.7076, 0.7889, 0.7076, 0.8591, 0.679, 0.8591, 0.679, 0.7889, 0.7076, 0.6668, 0.742, 0.6668, 0.742, 0.6952, 0.7076, 0.6952, 0.7751, 0.8591, 0.7751, 0.9566, 0.742, 0.9566, 0.742, 0.8591, 0.6745, 0.8353, 0.834, 0.8354, 0.8341, 0.9951, 0.7551, 0.9953, 0.7143, 0.9785, 0.6913, 0.9555, 0.6743, 0.9147, 0.8125, 0.3583, 0.6815, 0.3583, 0.6815, 0.2204, 0.8125, 0.2204, 0.8357, 0.8463, 0.8353, 0.974, 0.7718, 0.9739, 0.7392, 0.9603, 0.7208, 0.9418, 0.7075, 0.9091, 0.7078, 0.8459, 0.3412, 0.8701, 0.3626, 0.8701, 0.3626, 0.986, 0.3412, 0.9966])
me_cube_017.use_remesh_preserve_volume = False
me_cube_017.use_remesh_preserve_attributes = False
me_cube_017.use_mirror_vertex_groups = False
me_cube_017.update()
me_cube_015 = bpy.data.meshes.new('Cube.015')
me_cube_015.from_pydata([(-4.981, -9.953, 14.58), (-4.981, -14.32, 14.58), (-2.442, -9.953, 14.58), (-2.442, -14.32, 14.58), (-4.981, 9.953, 14.58), (-4.981, 14.32, 14.58), (-2.442, 9.953, 14.58), (-2.442, 14.32, 14.58), (4.981, -9.953, 14.58), (4.981, -14.32, 14.58), (2.442, -9.953, 14.58), (2.442, -14.32, 14.58), (4.981, 9.953, 14.58), (4.981, 14.32, 14.58), (2.442, 9.953, 14.58), (2.442, 14.32, 14.58)], [], [(3, 2, 0, 1), (5, 4, 6, 7), (9, 8, 10, 11), (15, 14, 12, 13)])
_uv = me_cube_015.uv_layers.new(name='UVMap')
_uv.uv.foreach_set('vector', [0.1861, 0.07546, 0.006382, 0.07546, 0.006382, 0.001575, 0.1861, 0.001575, 0.1861, 0.001575, 0.006382, 0.001575, 0.006382, 0.07546, 0.1861, 0.07546, 0.1861, 0.001575, 0.006382, 0.001575, 0.006382, 0.07546, 0.1861, 0.07546, 0.1861, 0.07546, 0.006382, 0.07546, 0.006382, 0.001575, 0.1861, 0.001575])
me_cube_015.use_remesh_preserve_volume = False
me_cube_015.use_remesh_preserve_attributes = False
me_cube_015.use_mirror_vertex_groups = False
me_cube_015.update()
me_cube_014 = bpy.data.meshes.new('Cube.014')
me_cube_014.from_pydata([(1.841, 16.84, -7.5), (1.841, 18.47, -8.74), (-1.841, 16.84, -7.5), (-1.841, 18.47, -8.74), (1.841, 16.99, -7.304), (1.841, 18.62, -8.544), (-1.841, 16.99, -7.304), (-1.841, 18.62, -8.544), (1.841, 19.23, -9.408), (1.841, 20.31, -11.14), (-1.841, 19.23, -9.408), (-1.841, 20.31, -11.14), (1.841, 19.44, -9.277), (1.841, 20.52, -11.01), (-1.841, 19.44, -9.277), (-1.841, 20.52, -11.01)], [], [(3, 1, 0, 2), (7, 6, 4, 5), (7, 5, 1, 3), (6, 7, 3, 2), (0, 1, 5, 4), (2, 0, 4, 6), (11, 9, 8, 10), (15, 14, 12, 13), (15, 13, 9, 11), (14, 15, 11, 10), (8, 9, 13, 12), (10, 8, 12, 14)])
_uv = me_cube_014.uv_layers.new(name='UVMap')
_uv.uv.foreach_set('vector', [0.3179, 0.008393, 0.2131, 0.008393, 0.2131, 0.06652, 0.3179, 0.06652, 0.3179, 0.008393, 0.3179, 0.06652, 0.2131, 0.06652, 0.2131, 0.008393, 0.3179, 0.008393, 0.2131, 0.008393, 0.2131, 0.008393, 0.3179, 0.008393, 0.3179, 0.06652, 0.3179, 0.008393, 0.3179, 0.008393, 0.3179, 0.06652, 0.2131, 0.06652, 0.2131, 0.008393, 0.2131, 0.008393, 0.2131, 0.06652, 0.3179, 0.06652, 0.2131, 0.06652, 0.2131, 0.06652, 0.3179, 0.06652, 0.3179, 0.008393, 0.2131, 0.008393, 0.2131, 0.06652, 0.3179, 0.06652, 0.3179, 0.008393, 0.3179, 0.06652, 0.2131, 0.06652, 0.2131, 0.008393, 0.3179, 0.008393, 0.2131, 0.008393, 0.2131, 0.008393, 0.3179, 0.008393, 0.3179, 0.06652, 0.3179, 0.008393, 0.3179, 0.008393, 0.3179, 0.06652, 0.2131, 0.06652, 0.2131, 0.008393, 0.2131, 0.008393, 0.2131, 0.06652, 0.3179, 0.06652, 0.2131, 0.06652, 0.2131, 0.06652, 0.3179, 0.06652])
me_cube_014.use_remesh_preserve_volume = False
me_cube_014.use_remesh_preserve_attributes = False
me_cube_014.use_mirror_vertex_groups = False
me_cube_014.update()
me_cube_005 = bpy.data.meshes.new('Cube.005')
me_cube_005.from_pydata([(1.089, -0.596, -0.1975), (1.493, -1.0, -0.1975), (1.089, 0.596, -0.1975), (1.493, 1.0, -0.1975), (2.685, 1.0, -0.1975), (3.089, 0.596, -0.1975), (3.089, -0.596, -0.1975), (2.685, -1.0, -0.1975), (1.089, -0.596, 0.4851), (1.493, -1.0, 0.4851), (1.089, 0.596, 0.4851), (1.493, 1.0, 0.4851), (2.685, 1.0, 0.4851), (3.089, 0.596, 0.4851), (3.089, -0.596, 0.4851), (2.685, -1.0, 0.4851), (1.089, 1.463, -0.1975), (1.493, 1.059, -0.1975), (1.089, 2.655, -0.1975), (1.493, 3.059, -0.1975), (2.685, 3.059, -0.1975), (3.089, 2.655, -0.1975), (3.089, 1.463, -0.1975), (2.685, 1.059, -0.1975), (1.089, 1.463, 0.4851), (1.493, 1.059, 0.4851), (1.089, 2.655, 0.4851), (1.493, 3.059, 0.4851), (2.685, 3.059, 0.4851), (3.089, 2.655, 0.4851), (3.089, 1.463, 0.4851), (2.685, 1.059, 0.4851), (-1.0, 1.463, -0.1975), (-0.596, 1.059, -0.1975), (-1.0, 2.655, -0.1975), (-0.596, 3.059, -0.1975), (0.596, 3.059, -0.1975), (1.0, 2.655, -0.1975), (1.0, 1.463, -0.1975), (0.596, 1.059, -0.1975), (-1.0, 1.463, 0.4851), (-0.596, 1.059, 0.4851), (-1.0, 2.655, 0.4851), (-0.596, 3.059, 0.4851), (0.596, 3.059, 0.4851), (1.0, 2.655, 0.4851), (1.0, 1.463, 0.4851), (0.596, 1.059, 0.4851), (-1.0, -0.596, -0.1975), (-0.596, -1.0, -0.1975), (-1.0, 0.596, -0.1975), (-0.596, 1.0, -0.1975), (0.596, 1.0, -0.1975), (1.0, 0.596, -0.1975), (1.0, -0.596, -0.1975), (0.596, -1.0, -0.1975), (-1.0, -0.596, 0.4851), (-0.596, -1.0, 0.4851), (-1.0, 0.596, 0.4851), (-0.596, 1.0, 0.4851), (0.596, 1.0, 0.4851), (1.0, 0.596, 0.4851), (1.0, -0.596, 0.4851), (0.596, -1.0, 0.4851)], [], [(14, 13, 12, 11, 10, 8, 9, 15), (8, 10, 2, 0), (11, 12, 4, 3), (0, 2, 3, 4, 5, 6, 7, 1), (15, 9, 1, 7), (13, 14, 6, 5), (11, 3, 2, 10), (1, 9, 8, 0), (13, 5, 4, 12), (6, 14, 15, 7), (30, 29, 28, 27, 26, 24, 25, 31), (24, 26, 18, 16), (27, 28, 20, 19), (16, 18, 19, 20, 21, 22, 23, 17), (31, 25, 17, 23), (29, 30, 22, 21), (27, 19, 18, 26), (17, 25, 24, 16), (29, 21, 20, 28), (22, 30, 31, 23), (46, 45, 44, 43, 42, 40, 41, 47), (40, 42, 34, 32), (43, 44, 36, 35), (32, 34, 35, 36, 37, 38, 39, 33), (47, 41, 33, 39), (45, 46, 38, 37), (43, 35, 34, 42), (33, 41, 40, 32), (45, 37, 36, 44), (38, 46, 47, 39), (62, 61, 60, 59, 58, 56, 57, 63), (56, 58, 50, 48), (59, 60, 52, 51), (48, 50, 51, 52, 53, 54, 55, 49), (63, 57, 49, 55), (61, 62, 54, 53), (59, 51, 50, 58), (49, 57, 56, 48), (61, 53, 52, 60), (54, 62, 63, 55)])
_uv = me_cube_005.uv_layers.new(name='UVMap')
_uv.uv.foreach_set('vector', [0.4951, 0.8729, 0.4951, 0.9372, 0.4733, 0.959, 0.409, 0.959, 0.3872, 0.9372, 0.3872, 0.8729, 0.409, 0.8511, 0.4733, 0.8511, 0.05254, 0.01145, 0.05254, 0.01145, 0.05254, 0.0006687, 0.05254, 0.0006687, 0.07038, 0.01145, 0.123, 0.01145, 0.123, 0.0006687, 0.07038, 0.0006687, 0.0, 0.0, 0.0, 0.0, 0.0, 0.0, 0.0, 0.0, 0.0, 0.0, 0.0, 0.0, 0.0, 0.0, 0.0, 0.0, 0.123, 0.01145, 0.07038, 0.01145, 0.07038, 0.0006687, 0.123, 0.0006687, 0.1409, 0.01145, 0.1409, 0.01145, 0.1409, 0.0006687, 0.1409, 0.0006687, 0.07038, 0.01145, 0.07038, 0.0006687, 0.05254, 0.0006687, 0.05254, 0.01145, 0.07038, 0.0006687, 0.07038, 0.01145, 0.05254, 0.01145, 0.05254, 0.0006687, 0.1409, 0.01145, 0.1409, 0.0006687, 0.123, 0.0006687, 0.123, 0.01145, 0.1409, 0.0006687, 0.1409, 0.01145, 0.123, 0.01145, 0.123, 0.0006687, 0.4951, 0.8729, 0.4951, 0.9372, 0.4733, 0.959, 0.409, 0.959, 0.3872, 0.9372, 0.3872, 0.8729, 0.409, 0.8511, 0.4733, 0.8511, 0.05254, 0.01145, 0.05254, 0.01145, 0.05254, 0.0006687, 0.05254, 0.0006687, 0.07038, 0.01145, 0.123, 0.01145, 0.123, 0.0006687, 0.07038, 0.0006687, 0.0, 0.0, 0.0, 0.0, 0.0, 0.0, 0.0, 0.0, 0.0, 0.0, 0.0, 0.0, 0.0, 0.0, 0.0, 0.0, 0.123, 0.01145, 0.07038, 0.01145, 0.07038, 0.0006687, 0.123, 0.0006687, 0.1409, 0.01145, 0.1409, 0.01145, 0.1409, 0.0006687, 0.1409, 0.0006687, 0.07038, 0.01145, 0.07038, 0.0006687, 0.05254, 0.0006687, 0.05254, 0.01145, 0.07038, 0.0006687, 0.07038, 0.01145, 0.05254, 0.01145, 0.05254, 0.0006687, 0.1409, 0.01145, 0.1409, 0.0006687, 0.123, 0.0006687, 0.123, 0.01145, 0.1409, 0.0006687, 0.1409, 0.01145, 0.123, 0.01145, 0.123, 0.0006687, 0.4951, 0.8729, 0.4951, 0.9372, 0.4733, 0.959, 0.409, 0.959, 0.3872, 0.9372, 0.3872, 0.8729, 0.409, 0.8511, 0.4733, 0.8511, 0.05254, 0.01145, 0.05254, 0.01145, 0.05254, 0.0006687, 0.05254, 0.0006687, 0.07038, 0.01145, 0.123, 0.01145, 0.123, 0.0006687, 0.07038, 0.0006687, 0.0, 0.0, 0.0, 0.0, 0.0, 0.0, 0.0, 0.0, 0.0, 0.0, 0.0, 0.0, 0.0, 0.0, 0.0, 0.0, 0.123, 0.01145, 0.07038, 0.01145, 0.07038, 0.0006687, 0.123, 0.0006687, 0.1409, 0.01145, 0.1409, 0.01145, 0.1409, 0.0006687, 0.1409, 0.0006687, 0.07038, 0.01145, 0.07038, 0.0006687, 0.05254, 0.0006687, 0.05254, 0.01145, 0.07038, 0.0006687, 0.07038, 0.01145, 0.05254, 0.01145, 0.05254, 0.0006687, 0.1409, 0.01145, 0.1409, 0.0006687, 0.123, 0.0006687, 0.123, 0.01145, 0.1409, 0.0006687, 0.1409, 0.01145, 0.123, 0.01145, 0.123, 0.0006687, 0.4951, 0.8729, 0.4951, 0.9372, 0.4733, 0.959, 0.409, 0.959, 0.3872, 0.9372, 0.3872, 0.8729, 0.409, 0.8511, 0.4733, 0.8511, 0.05254, 0.01145, 0.05254, 0.01145, 0.05254, 0.0006687, 0.05254, 0.0006687, 0.07038, 0.01145, 0.123, 0.01145, 0.123, 0.0006687, 0.07038, 0.0006687, 0.0, 0.0, 0.0, 0.0, 0.0, 0.0, 0.0, 0.0, 0.0, 0.0, 0.0, 0.0, 0.0, 0.0, 0.0, 0.0, 0.123, 0.01145, 0.07038, 0.01145, 0.07038, 0.0006687, 0.123, 0.0006687, 0.1409, 0.01145, 0.1409, 0.01145, 0.1409, 0.0006687, 0.1409, 0.0006687, 0.07038, 0.01145, 0.07038, 0.0006687, 0.05254, 0.0006687, 0.05254, 0.01145, 0.07038, 0.0006687, 0.07038, 0.01145, 0.05254, 0.01145, 0.05254, 0.0006687, 0.1409, 0.01145, 0.1409, 0.0006687, 0.123, 0.0006687, 0.123, 0.01145, 0.1409, 0.0006687, 0.1409, 0.01145, 0.123, 0.01145, 0.123, 0.0006687])
me_cube_005.use_remesh_preserve_volume = False
me_cube_005.use_remesh_preserve_attributes = False
me_cube_005.use_mirror_vertex_groups = False
me_cube_005.update()
me_cylinder_002 = bpy.data.meshes.new('Cylinder.002')
me_cylinder_002.from_pydata([(-3.323, -13.21, -3.719), (-3.323, -13.21, 3.719), (-3.293, -13.63, -3.719), (-3.293, -13.63, 3.719), (-3.689, -13.79, -3.719), (-3.689, -13.79, 3.719), (-3.963, -13.46, -3.719), (-3.963, -13.46, 3.719), (-3.737, -13.1, -3.719), (-3.737, -13.1, 3.719)], [], [(0, 1, 3, 2), (2, 3, 5, 4), (4, 5, 7, 6), (8, 9, 1, 0), (6, 7, 9, 8)])
me_cylinder_002.polygons.foreach_set('use_smooth', [True] * 5)
_uv = me_cylinder_002.uv_layers.new(name='UVMap')
_uv.uv.foreach_set('vector', [0.8493, 0.9684, 0.6742, 0.9684, 0.673, 0.9455, 0.8481, 0.9455, 0.8481, 0.9455, 0.673, 0.9455, 0.6717, 0.9226, 0.8469, 0.9226, 0.8469, 0.9226, 0.6717, 0.9226, 0.6734, 0.8998, 0.8486, 0.8998, 0.8505, 0.9913, 0.6754, 0.9913, 0.6742, 0.9684, 0.8493, 0.9684, 0.8486, 0.8998, 0.6734, 0.8998, 0.6722, 0.8769, 0.8474, 0.8769])
me_cylinder_002.use_remesh_preserve_volume = False
me_cylinder_002.use_remesh_preserve_attributes = False
me_cylinder_002.use_mirror_vertex_groups = False
me_cylinder_002.update()
me_cube_019 = bpy.data.meshes.new('Cube.019')
me_cube_019.from_pydata([(-24.56, 29.27, -16.48), (-16.23, 32.72, -16.48), (-29.27, 24.56, -16.48), (-32.72, 16.23, -16.48), (-29.27, 24.56, -1.045), (-32.72, 16.23, -1.045), (-16.23, 32.72, -1.045), (-24.56, 29.27, -1.045), (-26.78, 22.48, -1.045), (-29.94, 14.85, -1.045), (-14.85, 29.94, -1.045), (-22.48, 26.78, -1.045), (-29.01, 24.34, 1.011), (-29.27, 24.56, 0.3215), (-28.65, 24.04, 1.403), (-28.02, 23.52, 1.688), (-26.78, 22.48, 1.688), (-29.94, 14.85, 1.688), (-14.85, 29.94, 1.688), (-22.48, 26.78, 1.688), (0.0, 32.72, -1.045), (0.0, 32.72, -16.48), (0.0, 29.94, -1.045), (-32.72, 9.537e-07, -16.48), (-32.72, 9.537e-07, -1.045), (0.0, 0.0, -1.045), (0.0, 0.0, -16.48), (-29.94, 9.537e-07, -1.045), (-31.33, 15.54, 1.688), (-32.03, 15.89, 1.402), (-32.72, 16.23, 0.3215), (-32.43, 16.08, 1.011), (-15.54, 31.33, 1.688), (-15.89, 32.03, 1.402), (-16.23, 32.72, 0.3215), (-16.08, 32.43, 1.011), (-23.52, 28.02, 1.688), (-24.04, 28.65, 1.403), (-24.56, 29.27, 0.3215), (-24.34, 29.01, 1.011)], [], [(23, 24, 5, 3), (7, 0, 2, 4), (6, 1, 0, 7), (3, 5, 4, 2), (22, 20, 6, 10), (6, 7, 38, 34), (7, 4, 13, 38), (4, 5, 30, 13), (17, 28, 29, 31, 30, 5, 9), (12, 31, 29, 14), (16, 17, 9, 8), (14, 37, 39, 12), (18, 19, 11, 10), (19, 16, 8, 11), (36, 15, 16, 19), (15, 28, 17, 16), (27, 25, 22, 10, 11, 8, 9), (20, 21, 1, 6), (26, 23, 3, 2, 0, 1, 21), (24, 27, 9, 5), (35, 39, 37, 33), (32, 36, 19, 18), (10, 6, 34, 35, 33, 32, 18), (14, 29, 28, 15), (37, 14, 15, 36), (38, 13, 12, 39), (13, 30, 31, 12), (39, 35, 34, 38), (36, 32, 33, 37)])
me_cube_019.polygons.foreach_set('use_smooth', [True] * 29)
_uv = me_cube_019.uv_layers.new(name='UVMap')
_uv.uv.foreach_set('vector', [0.6808, 0.8521, 0.8131, 0.8521, 0.8131, 0.9912, 0.6808, 0.9912, 0.8127, 0.1435, 0.6813, 0.1435, 0.6813, 0.08685, 0.8127, 0.08685, 0.8127, 0.2203, 0.6813, 0.2203, 0.6813, 0.1435, 0.8127, 0.1435, 0.6813, 0.01007, 0.8127, 0.01007, 0.8127, 0.08685, 0.6813, 0.08685, 0.3626, 0.87, 0.3412, 0.87, 0.3412, 0.7435, 0.3626, 0.7541, 0.7751, 0.6952, 0.7751, 0.7889, 0.7585, 0.7888, 0.7585, 0.6953, 0.7751, 0.7889, 0.7751, 0.8591, 0.7585, 0.8591, 0.7585, 0.7888, 0.7751, 0.8591, 0.742, 0.9863, 0.742, 0.9714, 0.7585, 0.8591, 0.7076, 0.9566, 0.7248, 0.9565, 0.7335, 0.9597, 0.7384, 0.9639, 0.742, 0.9714, 0.742, 0.9863, 0.7076, 0.9863, 0.7467, 0.8592, 0.7384, 0.9639, 0.7335, 0.9597, 0.737, 0.8592, 0.7076, 0.8591, 0.7076, 0.9566, 0.679, 0.9566, 0.679, 0.8591, 0.737, 0.8592, 0.737, 0.7888, 0.7467, 0.7888, 0.7467, 0.8592, 0.7076, 0.6952, 0.7076, 0.7889, 0.679, 0.7889, 0.679, 0.6952, 0.7076, 0.7889, 0.7076, 0.8591, 0.679, 0.8591, 0.679, 0.7889, 0.7248, 0.7888, 0.7248, 0.8591, 0.7076, 0.8591, 0.7076, 0.7889, 0.7248, 0.8591, 0.7248, 0.9565, 0.7076, 0.9566, 0.7076, 0.8591, 0.6745, 0.8353, 0.834, 0.8354, 0.8341, 0.9951, 0.7551, 0.9953, 0.7143, 0.9785, 0.6913, 0.9555, 0.6743, 0.9147, 0.8125, 0.3583, 0.6815, 0.3583, 0.6815, 0.2204, 0.8125, 0.2204, 0.8357, 0.8463, 0.8353, 0.974, 0.7718, 0.9739, 0.7392, 0.9603, 0.7208, 0.9418, 0.7075, 0.9091, 0.7078, 0.8459, 0.3412, 0.8701, 0.3626, 0.8701, 0.3626, 0.986, 0.3412, 0.9966, 0.7466, 0.6952, 0.7467, 0.7888, 0.737, 0.7888, 0.7369, 0.6953, 0.7248, 0.6952, 0.7248, 0.7888, 0.7076, 0.7889, 0.7076, 0.6952, 0.7076, 0.6668, 0.7751, 0.6952, 0.7585, 0.6953, 0.7466, 0.6952, 0.7369, 0.6953, 0.7248, 0.6952, 0.7076, 0.6952, 0.737, 0.8592, 0.7335, 0.9597, 0.7248, 0.9565, 0.7248, 0.8591, 0.737, 0.7888, 0.737, 0.8592, 0.7248, 0.8591, 0.7248, 0.7888, 0.7585, 0.7888, 0.7585, 0.8591, 0.7467, 0.8592, 0.7467, 0.7888, 0.7585, 0.8591, 0.742, 0.9714, 0.7384, 0.9639, 0.7467, 0.8592, 0.7467, 0.7888, 0.7466, 0.6952, 0.7585, 0.6953, 0.7585, 0.7888, 0.7248, 0.7888, 0.7248, 0.6952, 0.7369, 0.6953, 0.737, 0.7888])
me_cube_019.use_remesh_preserve_volume = False
me_cube_019.use_remesh_preserve_attributes = False
me_cube_019.use_mirror_vertex_groups = False
me_cube_019.update()
me_cube_016 = bpy.data.meshes.new('Cube.016')
me_cube_016.from_pydata([(-4.981, -9.953, 14.31), (-4.981, -14.32, 14.31), (-2.442, -9.953, 14.31), (-2.442, -14.32, 14.31), (-4.981, -9.953, 14.58), (-4.981, -14.32, 14.58), (-2.442, -9.953, 14.58), (-2.442, -14.32, 14.58), (-4.981, 9.953, 14.31), (-4.981, 14.32, 14.31), (-2.442, 9.953, 14.31), (-2.442, 14.32, 14.31), (-4.981, 9.953, 14.58), (-4.981, 14.32, 14.58), (-2.442, 9.953, 14.58), (-2.442, 14.32, 14.58), (4.981, -9.953, 14.31), (4.981, -14.32, 14.31), (2.442, -9.953, 14.31), (2.442, -14.32, 14.31), (4.981, -9.953, 14.58), (4.981, -14.32, 14.58), (2.442, -9.953, 14.58), (2.442, -14.32, 14.58), (4.981, 9.953, 14.31), (4.981, 14.32, 14.31), (2.442, 9.953, 14.31), (2.442, 14.32, 14.31), (4.981, 9.953, 14.58), (4.981, 14.32, 14.58), (2.442, 9.953, 14.58), (2.442, 14.32, 14.58)], [], [(7, 6, 4, 5), (0, 1, 5, 4), (7, 5, 1, 3), (6, 7, 3, 2), (2, 0, 4, 6), (13, 12, 14, 15), (12, 13, 9, 8), (11, 9, 13, 15), (10, 11, 15, 14), (14, 12, 8, 10), (21, 20, 22, 23), (20, 21, 17, 16), (19, 17, 21, 23), (18, 19, 23, 22), (22, 20, 16, 18), (31, 30, 28, 29), (24, 25, 29, 28), (31, 29, 25, 27), (30, 31, 27, 26), (26, 24, 28, 30)])
_uv = me_cube_016.uv_layers.new(name='UVMap')
_uv.uv.foreach_set('vector', [0.1861, 0.07546, 0.006382, 0.07546, 0.006382, 0.001575, 0.1861, 0.001575, 0.006382, 0.001575, 0.1861, 0.001575, 0.1861, 0.001575, 0.006382, 0.001575, 0.1861, 0.07546, 0.1861, 0.001575, 0.1861, 0.001575, 0.1861, 0.07546, 0.006382, 0.07546, 0.1861, 0.07546, 0.1861, 0.07546, 0.006382, 0.07546, 0.006382, 0.07546, 0.006382, 0.001575, 0.006382, 0.001575, 0.006382, 0.07546, 0.1861, 0.001575, 0.006382, 0.001575, 0.006382, 0.07546, 0.1861, 0.07546, 0.006382, 0.001575, 0.1861, 0.001575, 0.1861, 0.001575, 0.006382, 0.001575, 0.1861, 0.07546, 0.1861, 0.001575, 0.1861, 0.001575, 0.1861, 0.07546, 0.006382, 0.07546, 0.1861, 0.07546, 0.1861, 0.07546, 0.006382, 0.07546, 0.006382, 0.07546, 0.006382, 0.001575, 0.006382, 0.001575, 0.006382, 0.07546, 0.1861, 0.001575, 0.006382, 0.001575, 0.006382, 0.07546, 0.1861, 0.07546, 0.006382, 0.001575, 0.1861, 0.001575, 0.1861, 0.001575, 0.006382, 0.001575, 0.1861, 0.07546, 0.1861, 0.001575, 0.1861, 0.001575, 0.1861, 0.07546, 0.006382, 0.07546, 0.1861, 0.07546, 0.1861, 0.07546, 0.006382, 0.07546, 0.006382, 0.07546, 0.006382, 0.001575, 0.006382, 0.001575, 0.006382, 0.07546, 0.1861, 0.07546, 0.006382, 0.07546, 0.006382, 0.001575, 0.1861, 0.001575, 0.006382, 0.001575, 0.1861, 0.001575, 0.1861, 0.001575, 0.006382, 0.001575, 0.1861, 0.07546, 0.1861, 0.001575, 0.1861, 0.001575, 0.1861, 0.07546, 0.006382, 0.07546, 0.1861, 0.07546, 0.1861, 0.07546, 0.006382, 0.07546, 0.006382, 0.07546, 0.006382, 0.001575, 0.006382, 0.001575, 0.006382, 0.07546])
me_cube_016.use_remesh_preserve_volume = False
me_cube_016.use_remesh_preserve_attributes = False
me_cube_016.use_mirror_vertex_groups = False
me_cube_016.update()

# ---- objects
ob_towerlow = bpy.data.objects.new('TowerLow', me_cylinder_003)
ob_zoing = bpy.data.objects.new('Zoing', None)
ob_humancube = bpy.data.objects.new('humancube', me_cube_007)
ob_empty = bpy.data.objects.new('Empty', None)
ob_crosslow = bpy.data.objects.new('CrossLow', me_cube_001)
ob_lamp = bpy.data.objects.new('Lamp', light_lamp)
ob_towercenter = bpy.data.objects.new('TowerCenter', None)
ob_tower = bpy.data.objects.new('Tower', me_cylinder_001)
ob_basemed = bpy.data.objects.new('BaseMed', me_cube_017)
ob_topgrates_med = bpy.data.objects.new('Topgrates.Med', me_cube_015)
ob_machine_hi = bpy.data.objects.new('Machine.Hi', me_cube_014)
ob_solpanels = bpy.data.objects.new('Solpanels', me_cube_005)
ob_cylinder = bpy.data.objects.new('Cylinder', me_cylinder_002)
ob_basehi = bpy.data.objects.new('BaseHi', me_cube_019)
ob_topgrates_high = bpy.data.objects.new('Topgrates.High', me_cube_016)

# ---- transforms, parenting, visibility, modifiers, constraints
ob_towerlow.location = (-2.623e-06, -3.02e-06, 19.81)
ob_towerlow.lineart.crease_threshold = 0.0
ob_zoing.location = (0.0, 0.0, 0.0)
ob_zoing.rotation_euler = (0.0, 0.0, -4.712)
ob_zoing.empty_image_offset = (0.0, 0.0)
ob_zoing.lineart.crease_threshold = 0.0
ob_humancube.location = (20.67, -11.23, 4.512)
ob_humancube.scale = (0.5, 0.5, 0.9)
ob_humancube.lineart.crease_threshold = 0.0
ob_empty.location = (0.0, 0.0, 0.0)
ob_empty.rotation_euler = (0.0, 0.0, 1.571)
ob_empty.scale = (9.7, 9.7, 9.7)
ob_empty.empty_image_offset = (0.0, 0.0)
ob_empty.hide_select = True
ob_empty.lineart.crease_threshold = 0.0
ob_crosslow.location = (0.0, 0.0, 0.0)
ob_crosslow.lineart.crease_threshold = 0.0
ob_lamp.location = (4.076, 1.005, 5.904)
ob_lamp.rotation_euler = (0.6503, 0.05522, 1.866)
ob_lamp.lock_rotations_4d = False
ob_lamp.empty_display_type = 'ARROWS'
ob_lamp.color = (0.0, 0.0, 0.0, 0.0)
ob_lamp.lineart.crease_threshold = 0.0
ob_towercenter.location = (0.0, 0.0, 21.52)
ob_towercenter.rotation_euler = (0.0, 0.0, 0.5236)
ob_towercenter.empty_image_offset = (0.0, 0.0)
ob_towercenter.lineart.crease_threshold = 0.0
ob_tower.location = (0.0, 0.0, 32.0)
ob_tower.lineart.crease_threshold = 0.0
ob_basemed.location = (0.0, 0.0, 4.858)
ob_basemed.hide_viewport = True
ob_basemed.lineart.crease_threshold = 0.0
_m = ob_basemed.modifiers.new('Mirror', 'MIRROR')
_m.use_axis = (True, True, False)
ob_topgrates_med.location = (0.0, 0.0, -0.2568)
ob_topgrates_med.lineart.crease_threshold = 0.0
ob_machine_hi.location = (-1.421e-14, -1.907e-06, 21.52)
ob_machine_hi.lineart.crease_threshold = 0.0
_m = ob_machine_hi.modifiers.new('Mirror', 'MIRROR')
_m.use_axis = (False, True, False)
ob_solpanels.location = (-2.832, -2.809, 16.27)
ob_solpanels.scale = (2.732, 2.732, 0.9773)
ob_solpanels.lineart.crease_threshold = 0.0
ob_cylinder.location = (0.0, 0.0, 21.52)
ob_cylinder.lineart.crease_threshold = 0.0
_m = ob_cylinder.modifiers.new('Array', 'ARRAY')
_m.count = 12
_m.constant_offset_displace = (0.0, 0.0, 0.0)
_m.use_relative_offset = False
_m.use_object_offset = True
_m.offset_object = ob_towercenter
ob_basehi.location = (0.0, 0.0, 1.0)
ob_basehi.hide_viewport = True
ob_basehi.lineart.crease_threshold = 0.0
_m = ob_basehi.modifiers.new('Mirror', 'MIRROR')
_m.use_axis = (True, True, False)
_m = ob_basehi.modifiers.new('EdgeSplit', 'EDGE_SPLIT')
ob_topgrates_high.location = (0.0, 0.0, -0.2568)
ob_topgrates_high.lineart.crease_threshold = 0.0

# ---- collection membership
col_collection_1.objects.link(ob_towerlow)
col_collection_1.objects.link(ob_zoing)
col_collection_1.objects.link(ob_humancube)
col_collection_1.objects.link(ob_empty)
col_collection_1.objects.link(ob_crosslow)
col_collection_1.objects.link(ob_lamp)
col_collection_2.objects.link(ob_towercenter)
col_collection_2.objects.link(ob_tower)
col_collection_2.objects.link(ob_basemed)
col_collection_2.objects.link(ob_topgrates_med)
col_collection_2.objects.link(ob_machine_hi)
col_collection_2.objects.link(ob_solpanels)
col_collection_2.objects.link(ob_cylinder)
col_collection_2.objects.link(ob_humancube)
col_collection_3.objects.link(ob_basehi)
col_collection_3.objects.link(ob_topgrates_high)
col_collection_3.objects.link(ob_humancube)

# ---- scene / render settings (as saved in the file)
scene.frame_start = 1; scene.frame_end = 250; scene.frame_set(1)
scene.render.engine = 'BLENDER_EEVEE_NEXT'
scene.render.image_settings.color_mode = 'RGB'
scene.render.image_settings.compression = 90
scene.render.resolution_percentage = 50
scene.render.dither_intensity = 0.0
scene.render.bake_margin = 2
scene.render.bake_bias = 0.0
scene.cycles.use_denoising = False
scene.cycles.samples = 10
scene.cycles.sampling_pattern = 'TABULATED_SOBOL'
scene.cycles.light_sampling_threshold = 0.0
scene.cycles.use_adaptive_sampling = False
scene.cycles.use_light_tree = False
scene.cycles.blur_glossy = 0.0
scene.cycles.volume_bounces = 1
scene.cycles.pixel_filter_type = 'GAUSSIAN'
scene.cycles.sample_clamp_indirect = 0.0
scene.view_settings.view_transform = 'Standard'
bpy.context.view_layer.update()

# ---- added for rendering (the .blend has no active camera): camera
cam_auto = bpy.data.cameras.new('AutoCamera')
cam_auto.lens = 50.0
cam_auto.sensor_width = 36.0
cam_auto.clip_end = 1621.91
ob_auto_camera = bpy.data.objects.new('AutoCamera', cam_auto)
scene.collection.objects.link(ob_auto_camera)
ob_auto_camera.location = (90.1262, -108.61, 82.8089)
ob_auto_camera.rotation_euler = (1.09748, -7.21219e-08, 0.694738)
scene.camera = ob_auto_camera
bpy.context.view_layer.update()
